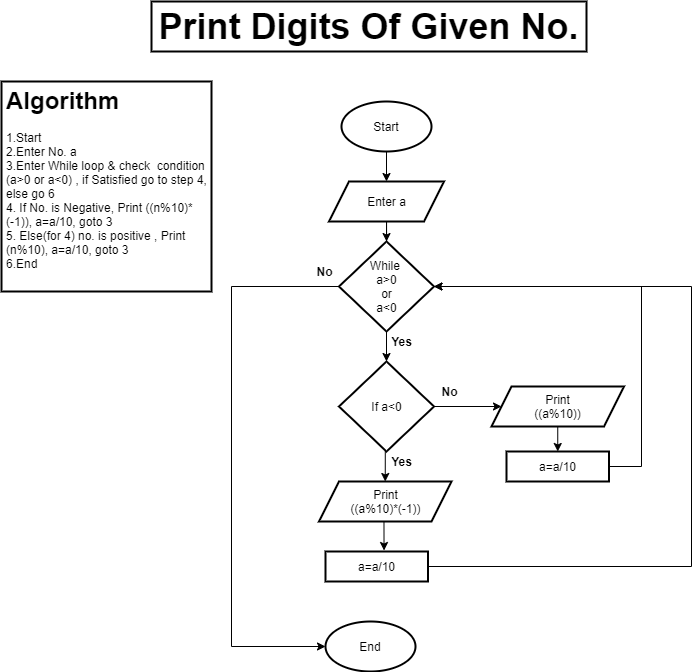

The diagram above was exported from draw.io. Its source (the exported page's mxGraphModel, read from the mxfile embedded in the PNG):
<mxGraphModel dx="706" dy="403" grid="1" gridSize="10" guides="1" tooltips="1" connect="1" arrows="1" fold="1" page="1" pageScale="1" pageWidth="850" pageHeight="1100" background="#FFFFFF" math="0" shadow="0">
  <root>
    <mxCell id="0" />
    <mxCell id="1" parent="0" />
    <mxCell id="E4PTrSRcqkws7KkxvOT4-1" value="&lt;font style=&quot;font-size: 36px&quot;&gt;Print Digits Of Given No.&lt;/font&gt;" style="text;html=1;fillColor=none;align=center;verticalAlign=middle;whiteSpace=wrap;rounded=0;fontStyle=1;strokeWidth=2;strokeColor=#000000;" vertex="1" parent="1">
      <mxGeometry x="200" y="40" width="435" height="50" as="geometry" />
    </mxCell>
    <mxCell id="E4PTrSRcqkws7KkxvOT4-2" value="&lt;h1&gt;Algorithm&lt;/h1&gt;&lt;div&gt;1.Start&amp;nbsp;&lt;/div&gt;&lt;div&gt;2.Enter No. a&lt;/div&gt;&lt;div&gt;3.Enter While loop &amp;amp; check&amp;nbsp; condition (a&amp;gt;0 or a&amp;lt;0) , if Satisfied go to step 4, else go 6&lt;/div&gt;&lt;div&gt;4. If No. is Negative, Print ((n%10)*(-1)), a=a/10, goto 3&lt;/div&gt;&lt;div&gt;5. Else(for 4) no. is positive , Print&amp;nbsp;&lt;/div&gt;(n%10), a=a/10, goto 3&lt;br&gt;6.End" style="text;html=1;fillColor=none;spacing=5;spacingTop=-20;whiteSpace=wrap;overflow=hidden;rounded=0;strokeColor=#000000;strokeWidth=2;" vertex="1" parent="1">
      <mxGeometry x="50" y="120" width="210" height="210" as="geometry" />
    </mxCell>
    <mxCell id="E4PTrSRcqkws7KkxvOT4-23" style="edgeStyle=orthogonalEdgeStyle;rounded=0;orthogonalLoop=1;jettySize=auto;html=1;exitX=0.5;exitY=1;exitDx=0;exitDy=0;entryX=0.5;entryY=0;entryDx=0;entryDy=0;" edge="1" parent="1" source="E4PTrSRcqkws7KkxvOT4-3" target="E4PTrSRcqkws7KkxvOT4-6">
      <mxGeometry relative="1" as="geometry" />
    </mxCell>
    <mxCell id="E4PTrSRcqkws7KkxvOT4-3" value="Start" style="ellipse;whiteSpace=wrap;html=1;strokeColor=#000000;strokeWidth=2;" vertex="1" parent="1">
      <mxGeometry x="390" y="140" width="90" height="50" as="geometry" />
    </mxCell>
    <mxCell id="E4PTrSRcqkws7KkxvOT4-5" value="End" style="ellipse;whiteSpace=wrap;html=1;strokeColor=#000000;strokeWidth=2;" vertex="1" parent="1">
      <mxGeometry x="374" y="660" width="90" height="50" as="geometry" />
    </mxCell>
    <mxCell id="E4PTrSRcqkws7KkxvOT4-27" style="edgeStyle=orthogonalEdgeStyle;rounded=0;orthogonalLoop=1;jettySize=auto;html=1;exitX=0.5;exitY=1;exitDx=0;exitDy=0;" edge="1" parent="1" source="E4PTrSRcqkws7KkxvOT4-6" target="E4PTrSRcqkws7KkxvOT4-7">
      <mxGeometry relative="1" as="geometry" />
    </mxCell>
    <mxCell id="E4PTrSRcqkws7KkxvOT4-6" value="Enter a" style="shape=parallelogram;perimeter=parallelogramPerimeter;whiteSpace=wrap;html=1;fixedSize=1;strokeColor=#000000;strokeWidth=2;" vertex="1" parent="1">
      <mxGeometry x="377.5" y="220" width="115" height="40" as="geometry" />
    </mxCell>
    <mxCell id="E4PTrSRcqkws7KkxvOT4-22" style="edgeStyle=orthogonalEdgeStyle;rounded=0;orthogonalLoop=1;jettySize=auto;html=1;exitX=0;exitY=0.5;exitDx=0;exitDy=0;entryX=0;entryY=0.5;entryDx=0;entryDy=0;" edge="1" parent="1" source="E4PTrSRcqkws7KkxvOT4-7" target="E4PTrSRcqkws7KkxvOT4-5">
      <mxGeometry relative="1" as="geometry">
        <Array as="points">
          <mxPoint x="280" y="325" />
          <mxPoint x="280" y="685" />
        </Array>
      </mxGeometry>
    </mxCell>
    <mxCell id="E4PTrSRcqkws7KkxvOT4-28" style="edgeStyle=orthogonalEdgeStyle;rounded=0;orthogonalLoop=1;jettySize=auto;html=1;exitX=0.5;exitY=1;exitDx=0;exitDy=0;entryX=0.5;entryY=0;entryDx=0;entryDy=0;" edge="1" parent="1" source="E4PTrSRcqkws7KkxvOT4-7" target="E4PTrSRcqkws7KkxvOT4-8">
      <mxGeometry relative="1" as="geometry" />
    </mxCell>
    <mxCell id="E4PTrSRcqkws7KkxvOT4-7" value="While&amp;nbsp;&lt;br&gt;a&amp;gt;0&lt;br&gt;or&lt;br&gt;a&amp;lt;0" style="rhombus;whiteSpace=wrap;html=1;strokeColor=#000000;strokeWidth=2;" vertex="1" parent="1">
      <mxGeometry x="387.5" y="280" width="95" height="90" as="geometry" />
    </mxCell>
    <mxCell id="E4PTrSRcqkws7KkxvOT4-14" style="edgeStyle=orthogonalEdgeStyle;rounded=0;orthogonalLoop=1;jettySize=auto;html=1;exitX=0.5;exitY=1;exitDx=0;exitDy=0;entryX=0.5;entryY=0;entryDx=0;entryDy=0;" edge="1" parent="1" source="E4PTrSRcqkws7KkxvOT4-8" target="E4PTrSRcqkws7KkxvOT4-9">
      <mxGeometry relative="1" as="geometry" />
    </mxCell>
    <mxCell id="E4PTrSRcqkws7KkxvOT4-16" style="edgeStyle=orthogonalEdgeStyle;rounded=0;orthogonalLoop=1;jettySize=auto;html=1;exitX=1;exitY=0.5;exitDx=0;exitDy=0;entryX=0;entryY=0.5;entryDx=0;entryDy=0;" edge="1" parent="1" source="E4PTrSRcqkws7KkxvOT4-8" target="E4PTrSRcqkws7KkxvOT4-10">
      <mxGeometry relative="1" as="geometry" />
    </mxCell>
    <mxCell id="E4PTrSRcqkws7KkxvOT4-8" value="If a&amp;lt;0" style="rhombus;whiteSpace=wrap;html=1;strokeColor=#000000;strokeWidth=2;" vertex="1" parent="1">
      <mxGeometry x="387.5" y="400" width="95" height="90" as="geometry" />
    </mxCell>
    <mxCell id="E4PTrSRcqkws7KkxvOT4-15" style="edgeStyle=orthogonalEdgeStyle;rounded=0;orthogonalLoop=1;jettySize=auto;html=1;exitX=0.5;exitY=1;exitDx=0;exitDy=0;entryX=0.571;entryY=-0.033;entryDx=0;entryDy=0;entryPerimeter=0;" edge="1" parent="1" source="E4PTrSRcqkws7KkxvOT4-9" target="E4PTrSRcqkws7KkxvOT4-11">
      <mxGeometry relative="1" as="geometry" />
    </mxCell>
    <mxCell id="E4PTrSRcqkws7KkxvOT4-9" value="Print&lt;br&gt;((a%10)*(-1))" style="shape=parallelogram;perimeter=parallelogramPerimeter;whiteSpace=wrap;html=1;fixedSize=1;strokeColor=#000000;strokeWidth=2;" vertex="1" parent="1">
      <mxGeometry x="367.5" y="520" width="132.5" height="40" as="geometry" />
    </mxCell>
    <mxCell id="E4PTrSRcqkws7KkxvOT4-17" style="edgeStyle=orthogonalEdgeStyle;rounded=0;orthogonalLoop=1;jettySize=auto;html=1;exitX=0.5;exitY=1;exitDx=0;exitDy=0;entryX=0.5;entryY=0;entryDx=0;entryDy=0;" edge="1" parent="1" source="E4PTrSRcqkws7KkxvOT4-10" target="E4PTrSRcqkws7KkxvOT4-12">
      <mxGeometry relative="1" as="geometry" />
    </mxCell>
    <mxCell id="E4PTrSRcqkws7KkxvOT4-10" value="Print&lt;br&gt;((a%10))" style="shape=parallelogram;perimeter=parallelogramPerimeter;whiteSpace=wrap;html=1;fixedSize=1;strokeColor=#000000;strokeWidth=2;" vertex="1" parent="1">
      <mxGeometry x="540" y="425" width="132.5" height="40" as="geometry" />
    </mxCell>
    <mxCell id="E4PTrSRcqkws7KkxvOT4-20" style="edgeStyle=orthogonalEdgeStyle;rounded=0;orthogonalLoop=1;jettySize=auto;html=1;exitX=1;exitY=0.5;exitDx=0;exitDy=0;entryX=1;entryY=0.5;entryDx=0;entryDy=0;" edge="1" parent="1" source="E4PTrSRcqkws7KkxvOT4-11" target="E4PTrSRcqkws7KkxvOT4-7">
      <mxGeometry relative="1" as="geometry">
        <Array as="points">
          <mxPoint x="740" y="605" />
          <mxPoint x="740" y="325" />
        </Array>
      </mxGeometry>
    </mxCell>
    <mxCell id="E4PTrSRcqkws7KkxvOT4-11" value="a=a/10" style="rounded=0;whiteSpace=wrap;html=1;strokeColor=#000000;strokeWidth=2;" vertex="1" parent="1">
      <mxGeometry x="374" y="590" width="102.5" height="30" as="geometry" />
    </mxCell>
    <mxCell id="E4PTrSRcqkws7KkxvOT4-18" style="edgeStyle=orthogonalEdgeStyle;rounded=0;orthogonalLoop=1;jettySize=auto;html=1;exitX=1;exitY=0.5;exitDx=0;exitDy=0;entryX=1;entryY=0.5;entryDx=0;entryDy=0;" edge="1" parent="1" source="E4PTrSRcqkws7KkxvOT4-12" target="E4PTrSRcqkws7KkxvOT4-7">
      <mxGeometry relative="1" as="geometry">
        <Array as="points">
          <mxPoint x="690" y="505" />
          <mxPoint x="690" y="325" />
        </Array>
      </mxGeometry>
    </mxCell>
    <mxCell id="E4PTrSRcqkws7KkxvOT4-12" value="a=a/10" style="rounded=0;whiteSpace=wrap;html=1;strokeColor=#000000;strokeWidth=2;" vertex="1" parent="1">
      <mxGeometry x="555" y="490" width="102.5" height="30" as="geometry" />
    </mxCell>
    <mxCell id="E4PTrSRcqkws7KkxvOT4-29" value="&lt;b&gt;No&lt;/b&gt;" style="text;html=1;align=center;verticalAlign=middle;resizable=0;points=[];autosize=1;" vertex="1" parent="1">
      <mxGeometry x="357.5" y="300" width="30" height="20" as="geometry" />
    </mxCell>
    <mxCell id="E4PTrSRcqkws7KkxvOT4-30" value="&lt;b&gt;No&lt;/b&gt;" style="text;html=1;align=center;verticalAlign=middle;resizable=0;points=[];autosize=1;" vertex="1" parent="1">
      <mxGeometry x="482.5" y="420" width="30" height="20" as="geometry" />
    </mxCell>
    <mxCell id="E4PTrSRcqkws7KkxvOT4-31" value="&lt;b&gt;Yes&lt;/b&gt;" style="text;html=1;align=center;verticalAlign=middle;resizable=0;points=[];autosize=1;" vertex="1" parent="1">
      <mxGeometry x="430" y="370" width="40" height="20" as="geometry" />
    </mxCell>
    <mxCell id="E4PTrSRcqkws7KkxvOT4-32" value="&lt;b&gt;Yes&lt;/b&gt;" style="text;html=1;align=center;verticalAlign=middle;resizable=0;points=[];autosize=1;" vertex="1" parent="1">
      <mxGeometry x="430" y="490" width="40" height="20" as="geometry" />
    </mxCell>
  </root>
</mxGraphModel>